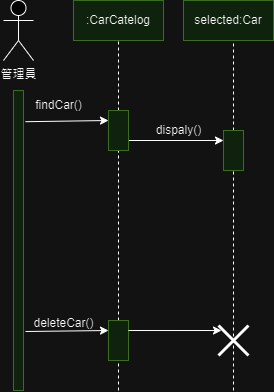

The diagram above was exported from draw.io. Its source (the exported page's mxGraphModel, read from the mxfile embedded in the PNG):
<mxGraphModel dx="1050" dy="565" grid="1" gridSize="10" guides="1" tooltips="1" connect="1" arrows="1" fold="1" page="1" pageScale="1" pageWidth="827" pageHeight="1169" math="0" shadow="0">
  <root>
    <mxCell id="0" />
    <mxCell id="1" parent="0" />
    <mxCell id="P2Xjov2AFM7ROwXn44B3-1" value=":CarCatelog" style="rounded=0;whiteSpace=wrap;html=1;fillColor=#d5e8d4;strokeColor=#82b366;" parent="1" vertex="1">
      <mxGeometry x="110" y="80" width="90" height="40" as="geometry" />
    </mxCell>
    <mxCell id="P2Xjov2AFM7ROwXn44B3-2" value="selected:Car" style="rounded=0;whiteSpace=wrap;html=1;fillColor=#d5e8d4;strokeColor=#82b366;" parent="1" vertex="1">
      <mxGeometry x="220" y="80" width="90" height="40" as="geometry" />
    </mxCell>
    <mxCell id="P2Xjov2AFM7ROwXn44B3-3" value="管理員" style="shape=umlActor;verticalLabelPosition=bottom;verticalAlign=top;html=1;outlineConnect=0;" parent="1" vertex="1">
      <mxGeometry x="40" y="80" width="30" height="60" as="geometry" />
    </mxCell>
    <mxCell id="P2Xjov2AFM7ROwXn44B3-4" value="" style="rounded=0;whiteSpace=wrap;html=1;fillColor=#d5e8d4;strokeColor=#82b366;" parent="1" vertex="1">
      <mxGeometry x="50" y="170" width="10" height="300" as="geometry" />
    </mxCell>
    <mxCell id="P2Xjov2AFM7ROwXn44B3-5" value="" style="endArrow=none;dashed=1;html=1;rounded=0;entryX=0.5;entryY=1;entryDx=0;entryDy=0;" parent="1" source="P2Xjov2AFM7ROwXn44B3-7" target="P2Xjov2AFM7ROwXn44B3-1" edge="1">
      <mxGeometry width="50" height="50" relative="1" as="geometry">
        <mxPoint x="160" y="470" as="sourcePoint" />
        <mxPoint x="180" y="270" as="targetPoint" />
      </mxGeometry>
    </mxCell>
    <mxCell id="P2Xjov2AFM7ROwXn44B3-6" value="" style="endArrow=none;dashed=1;html=1;rounded=0;entryX=0.5;entryY=1;entryDx=0;entryDy=0;" parent="1" source="P2Xjov2AFM7ROwXn44B3-11" edge="1">
      <mxGeometry width="50" height="50" relative="1" as="geometry">
        <mxPoint x="270" y="470" as="sourcePoint" />
        <mxPoint x="270" y="120" as="targetPoint" />
      </mxGeometry>
    </mxCell>
    <mxCell id="P2Xjov2AFM7ROwXn44B3-8" value="" style="endArrow=none;dashed=1;html=1;rounded=0;entryX=0.5;entryY=1;entryDx=0;entryDy=0;" parent="1" source="P2Xjov2AFM7ROwXn44B3-9" target="P2Xjov2AFM7ROwXn44B3-7" edge="1">
      <mxGeometry width="50" height="50" relative="1" as="geometry">
        <mxPoint x="160" y="470" as="sourcePoint" />
        <mxPoint x="155" y="120" as="targetPoint" />
      </mxGeometry>
    </mxCell>
    <mxCell id="P2Xjov2AFM7ROwXn44B3-13" style="edgeStyle=orthogonalEdgeStyle;rounded=0;orthogonalLoop=1;jettySize=auto;html=1;exitX=1;exitY=0.75;exitDx=0;exitDy=0;entryX=0;entryY=0.25;entryDx=0;entryDy=0;" parent="1" source="P2Xjov2AFM7ROwXn44B3-7" target="P2Xjov2AFM7ROwXn44B3-11" edge="1">
      <mxGeometry relative="1" as="geometry" />
    </mxCell>
    <mxCell id="P2Xjov2AFM7ROwXn44B3-7" value="" style="rounded=0;whiteSpace=wrap;html=1;fillColor=#d5e8d4;strokeColor=#82b366;" parent="1" vertex="1">
      <mxGeometry x="145" y="190" width="20" height="40" as="geometry" />
    </mxCell>
    <mxCell id="P2Xjov2AFM7ROwXn44B3-10" value="" style="endArrow=none;dashed=1;html=1;rounded=0;entryX=0.5;entryY=1;entryDx=0;entryDy=0;" parent="1" target="P2Xjov2AFM7ROwXn44B3-9" edge="1">
      <mxGeometry width="50" height="50" relative="1" as="geometry">
        <mxPoint x="155" y="470" as="sourcePoint" />
        <mxPoint x="155" y="230" as="targetPoint" />
      </mxGeometry>
    </mxCell>
    <mxCell id="P2Xjov2AFM7ROwXn44B3-9" value="" style="rounded=0;whiteSpace=wrap;html=1;fillColor=#d5e8d4;strokeColor=#82b366;" parent="1" vertex="1">
      <mxGeometry x="145" y="400" width="20" height="40" as="geometry" />
    </mxCell>
    <mxCell id="P2Xjov2AFM7ROwXn44B3-12" value="" style="endArrow=none;dashed=1;html=1;rounded=0;entryX=0.5;entryY=1;entryDx=0;entryDy=0;" parent="1" target="P2Xjov2AFM7ROwXn44B3-11" edge="1">
      <mxGeometry width="50" height="50" relative="1" as="geometry">
        <mxPoint x="270" y="470" as="sourcePoint" />
        <mxPoint x="270" y="120" as="targetPoint" />
      </mxGeometry>
    </mxCell>
    <mxCell id="P2Xjov2AFM7ROwXn44B3-11" value="" style="rounded=0;whiteSpace=wrap;html=1;fillColor=#d5e8d4;strokeColor=#82b366;" parent="1" vertex="1">
      <mxGeometry x="260" y="210" width="20" height="40" as="geometry" />
    </mxCell>
    <mxCell id="P2Xjov2AFM7ROwXn44B3-14" value="" style="endArrow=classic;html=1;rounded=0;exitX=1.2;exitY=0.104;exitDx=0;exitDy=0;exitPerimeter=0;entryX=0;entryY=0.25;entryDx=0;entryDy=0;" parent="1" source="P2Xjov2AFM7ROwXn44B3-4" target="P2Xjov2AFM7ROwXn44B3-7" edge="1">
      <mxGeometry width="50" height="50" relative="1" as="geometry">
        <mxPoint x="130" y="320" as="sourcePoint" />
        <mxPoint x="180" y="270" as="targetPoint" />
      </mxGeometry>
    </mxCell>
    <mxCell id="P2Xjov2AFM7ROwXn44B3-15" value="" style="endArrow=classic;html=1;rounded=0;exitX=1.2;exitY=0.104;exitDx=0;exitDy=0;exitPerimeter=0;entryX=0;entryY=0.25;entryDx=0;entryDy=0;" parent="1" edge="1">
      <mxGeometry width="50" height="50" relative="1" as="geometry">
        <mxPoint x="62" y="411" as="sourcePoint" />
        <mxPoint x="145" y="410" as="targetPoint" />
      </mxGeometry>
    </mxCell>
    <mxCell id="P2Xjov2AFM7ROwXn44B3-16" value="" style="shape=umlDestroy;whiteSpace=wrap;html=1;strokeWidth=3;targetShapes=umlLifeline;" parent="1" vertex="1">
      <mxGeometry x="255" y="405" width="30" height="30" as="geometry" />
    </mxCell>
    <mxCell id="P2Xjov2AFM7ROwXn44B3-17" style="edgeStyle=orthogonalEdgeStyle;rounded=0;orthogonalLoop=1;jettySize=auto;html=1;exitX=1;exitY=0.25;exitDx=0;exitDy=0;entryX=0.1;entryY=0.167;entryDx=0;entryDy=0;entryPerimeter=0;" parent="1" source="P2Xjov2AFM7ROwXn44B3-9" target="P2Xjov2AFM7ROwXn44B3-16" edge="1">
      <mxGeometry relative="1" as="geometry" />
    </mxCell>
    <mxCell id="P2Xjov2AFM7ROwXn44B3-18" value="dispaly()" style="text;html=1;align=center;verticalAlign=middle;resizable=0;points=[];autosize=1;strokeColor=none;fillColor=none;" parent="1" vertex="1">
      <mxGeometry x="180" y="195" width="70" height="30" as="geometry" />
    </mxCell>
    <mxCell id="P2Xjov2AFM7ROwXn44B3-19" value="findCar()" style="text;html=1;align=center;verticalAlign=middle;resizable=0;points=[];autosize=1;strokeColor=none;fillColor=none;" parent="1" vertex="1">
      <mxGeometry x="60" y="170" width="70" height="30" as="geometry" />
    </mxCell>
    <mxCell id="P2Xjov2AFM7ROwXn44B3-20" value="deleteCar()" style="text;html=1;align=center;verticalAlign=middle;resizable=0;points=[];autosize=1;strokeColor=none;fillColor=none;" parent="1" vertex="1">
      <mxGeometry x="60" y="388" width="80" height="30" as="geometry" />
    </mxCell>
  </root>
</mxGraphModel>